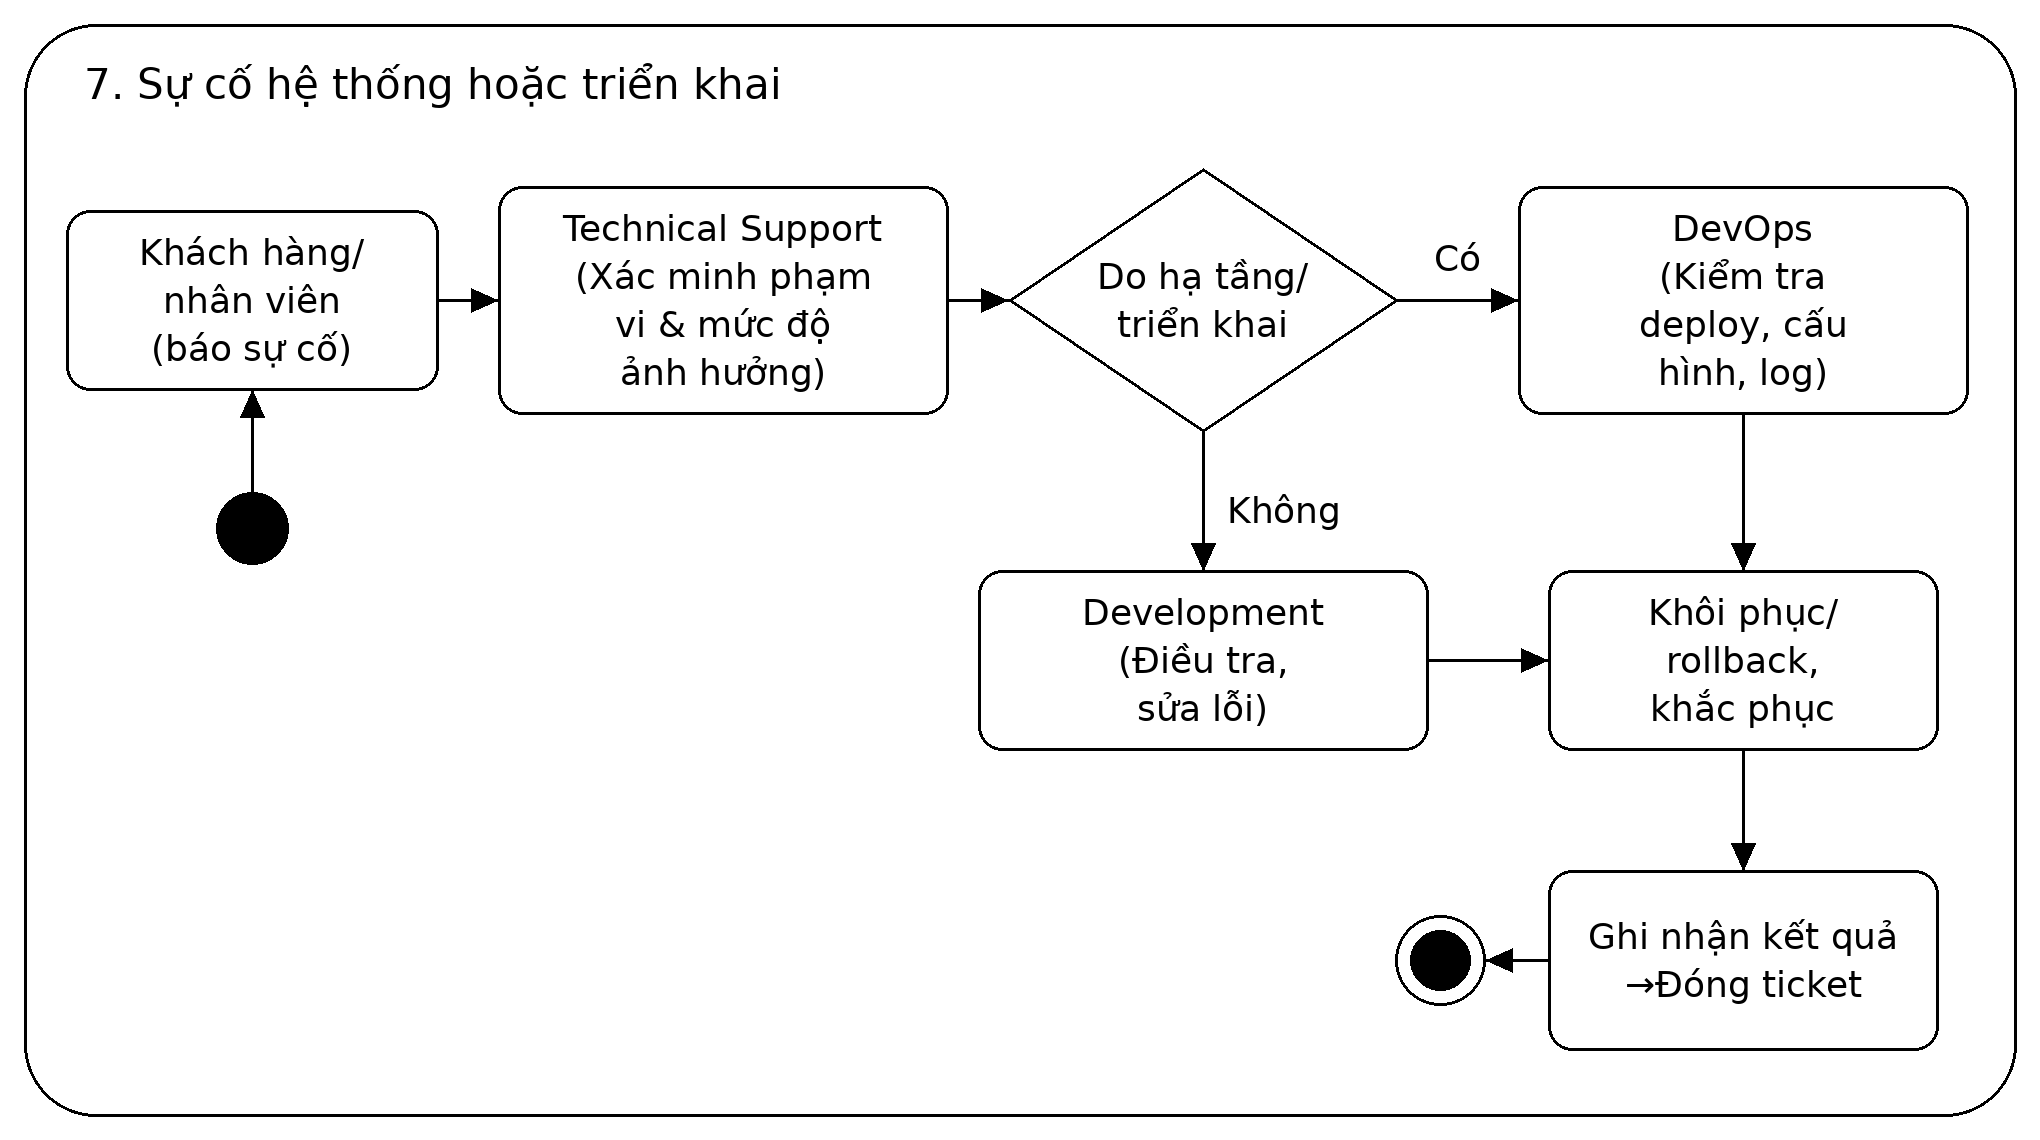

The diagram above was exported from draw.io. Its source (the exported page's mxGraphModel, read from the mxfile embedded in the PNG):
<mxGraphModel dx="680" dy="380" grid="0" gridSize="10" guides="1" tooltips="1" connect="1" arrows="1" fold="1" page="1" pageScale="1" pageWidth="680" pageHeight="380" math="0" shadow="0" background="#ffffff">
  <root>
    <mxCell id="0" />
    <mxCell id="1" parent="0" />
    <mxCell id="frame" value="" style="rounded=1;absoluteArcSize=1;arcSize=24;whiteSpace=wrap;html=1;fillColor=none;strokeColor=#000000;" vertex="1" parent="1">
      <mxGeometry x="8" y="8" width="664" height="364" as="geometry" />
    </mxCell>
    <mxCell id="title" value="7. Sự cố hệ thống hoặc triển khai" style="text;html=1;align=left;verticalAlign=middle;fontSize=14;fontColor=#000000;strokeColor=none;fillColor=none;spacingLeft=0;" vertex="1" parent="1">
      <mxGeometry x="28" y="16" width="420" height="24" as="geometry" />
    </mxCell>
    <mxCell id="start" value="" style="ellipse;html=1;fillColor=#000000;strokeColor=#000000;" vertex="1" parent="1">
      <mxGeometry x="72" y="164" width="24" height="24" as="geometry" />
    </mxCell>
    <mxCell id="kh" value="Khách hàng/&lt;br&gt;nhân viên&lt;br&gt;(báo sự cố)" style="rounded=1;absoluteArcSize=1;arcSize=16;whiteSpace=wrap;html=1;fillColor=#FFFFFF;strokeColor=#000000;fontColor=#000000;fontSize=12;align=center;verticalAlign=middle;" vertex="1" parent="1">
      <mxGeometry x="22" y="70" width="124" height="60" as="geometry" />
    </mxCell>
    <mxCell id="ts" value="Technical Support&lt;br&gt;(Xác minh phạm&lt;br&gt;vi &amp; mức độ&lt;br&gt;ảnh hưởng)" style="rounded=1;absoluteArcSize=1;arcSize=16;whiteSpace=wrap;html=1;fillColor=#FFFFFF;strokeColor=#000000;fontColor=#000000;fontSize=12;align=center;verticalAlign=middle;" vertex="1" parent="1">
      <mxGeometry x="166" y="62" width="150" height="76" as="geometry" />
    </mxCell>
    <mxCell id="d1" value="Do hạ tầng/&lt;br&gt;triển khai" style="rhombus;whiteSpace=wrap;html=1;fillColor=#FFFFFF;strokeColor=#000000;fontColor=#000000;fontSize=12;align=center;verticalAlign=middle;" vertex="1" parent="1">
      <mxGeometry x="336" y="56" width="130" height="88" as="geometry" />
    </mxCell>
    <mxCell id="ops" value="DevOps&lt;br&gt;(Kiểm tra&lt;br&gt;deploy, cấu&lt;br&gt;hình, log)" style="rounded=1;absoluteArcSize=1;arcSize=16;whiteSpace=wrap;html=1;fillColor=#FFFFFF;strokeColor=#000000;fontColor=#000000;fontSize=12;align=center;verticalAlign=middle;" vertex="1" parent="1">
      <mxGeometry x="506" y="62" width="150" height="76" as="geometry" />
    </mxCell>
    <mxCell id="dev" value="Development&lt;br&gt;(Điều tra,&lt;br&gt;sửa lỗi)" style="rounded=1;absoluteArcSize=1;arcSize=16;whiteSpace=wrap;html=1;fillColor=#FFFFFF;strokeColor=#000000;fontColor=#000000;fontSize=12;align=center;verticalAlign=middle;" vertex="1" parent="1">
      <mxGeometry x="326" y="190" width="150" height="60" as="geometry" />
    </mxCell>
    <mxCell id="kp" value="Khôi phục/&lt;br&gt;rollback,&lt;br&gt;khắc phục" style="rounded=1;absoluteArcSize=1;arcSize=16;whiteSpace=wrap;html=1;fillColor=#FFFFFF;strokeColor=#000000;fontColor=#000000;fontSize=12;align=center;verticalAlign=middle;" vertex="1" parent="1">
      <mxGeometry x="516" y="190" width="130" height="60" as="geometry" />
    </mxCell>
    <mxCell id="gn" value="Ghi nhận kết quả&lt;br&gt;→Đóng ticket" style="rounded=1;absoluteArcSize=1;arcSize=16;whiteSpace=wrap;html=1;fillColor=#FFFFFF;strokeColor=#000000;fontColor=#000000;fontSize=12;align=center;verticalAlign=middle;" vertex="1" parent="1">
      <mxGeometry x="516" y="290" width="130" height="60" as="geometry" />
    </mxCell>
    <mxCell id="end" value="" style="ellipse;html=1;shape=endState;fillColor=#000000;strokeColor=#000000;" vertex="1" parent="1">
      <mxGeometry x="465" y="305" width="30" height="30" as="geometry" />
    </mxCell>
    <mxCell id="l1" value="Có" style="text;html=1;align=center;verticalAlign=middle;fontSize=12;fontColor=#000000;strokeColor=none;fillColor=none;spacingLeft=0;spacingRight=0;" vertex="1" parent="1">
      <mxGeometry x="466" y="76" width="40" height="20" as="geometry" />
    </mxCell>
    <mxCell id="l2" value="Không" style="text;html=1;align=left;verticalAlign=middle;fontSize=12;fontColor=#000000;strokeColor=none;fillColor=none;spacingLeft=0;spacingRight=0;" vertex="1" parent="1">
      <mxGeometry x="409" y="160" width="50" height="20" as="geometry" />
    </mxCell>
    <mxCell id="e1" style="edgeStyle=orthogonalEdgeStyle;rounded=0;html=1;endArrow=classic;endFill=1;strokeColor=#000000;exitX=0.5;exitY=0.0;exitDx=0;exitDy=0;entryX=0.5;entryY=1.0;entryDx=0;entryDy=0;" edge="1" parent="1" source="start" target="kh">
      <mxGeometry relative="1" as="geometry" />
    </mxCell>
    <mxCell id="e2" style="edgeStyle=orthogonalEdgeStyle;rounded=0;html=1;endArrow=classic;endFill=1;strokeColor=#000000;exitX=1.0;exitY=0.5;exitDx=0;exitDy=0;entryX=0.0;entryY=0.5;entryDx=0;entryDy=0;" edge="1" parent="1" source="kh" target="ts">
      <mxGeometry relative="1" as="geometry" />
    </mxCell>
    <mxCell id="e3" style="edgeStyle=orthogonalEdgeStyle;rounded=0;html=1;endArrow=classic;endFill=1;strokeColor=#000000;exitX=1.0;exitY=0.5;exitDx=0;exitDy=0;entryX=0.0;entryY=0.5;entryDx=0;entryDy=0;" edge="1" parent="1" source="ts" target="d1">
      <mxGeometry relative="1" as="geometry" />
    </mxCell>
    <mxCell id="e4" style="edgeStyle=orthogonalEdgeStyle;rounded=0;html=1;endArrow=classic;endFill=1;strokeColor=#000000;exitX=1.0;exitY=0.5;exitDx=0;exitDy=0;entryX=0.0;entryY=0.5;entryDx=0;entryDy=0;" edge="1" parent="1" source="d1" target="ops">
      <mxGeometry relative="1" as="geometry" />
    </mxCell>
    <mxCell id="e5" style="edgeStyle=orthogonalEdgeStyle;rounded=0;html=1;endArrow=classic;endFill=1;strokeColor=#000000;exitX=0.5;exitY=1.0;exitDx=0;exitDy=0;entryX=0.5;entryY=0.0;entryDx=0;entryDy=0;" edge="1" parent="1" source="d1" target="dev">
      <mxGeometry relative="1" as="geometry" />
    </mxCell>
    <mxCell id="e6" style="edgeStyle=orthogonalEdgeStyle;rounded=0;html=1;endArrow=classic;endFill=1;strokeColor=#000000;exitX=0.5;exitY=1.0;exitDx=0;exitDy=0;entryX=0.5;entryY=0.0;entryDx=0;entryDy=0;" edge="1" parent="1" source="ops" target="kp">
      <mxGeometry relative="1" as="geometry" />
    </mxCell>
    <mxCell id="e7" style="edgeStyle=orthogonalEdgeStyle;rounded=0;html=1;endArrow=classic;endFill=1;strokeColor=#000000;exitX=1.0;exitY=0.5;exitDx=0;exitDy=0;entryX=0.0;entryY=0.5;entryDx=0;entryDy=0;" edge="1" parent="1" source="dev" target="kp">
      <mxGeometry relative="1" as="geometry" />
    </mxCell>
    <mxCell id="e8" style="edgeStyle=orthogonalEdgeStyle;rounded=0;html=1;endArrow=classic;endFill=1;strokeColor=#000000;exitX=0.5;exitY=1.0;exitDx=0;exitDy=0;entryX=0.5;entryY=0.0;entryDx=0;entryDy=0;" edge="1" parent="1" source="kp" target="gn">
      <mxGeometry relative="1" as="geometry" />
    </mxCell>
    <mxCell id="e9" style="edgeStyle=orthogonalEdgeStyle;rounded=0;html=1;endArrow=classic;endFill=1;strokeColor=#000000;exitX=0.0;exitY=0.5;exitDx=0;exitDy=0;entryX=1.0;entryY=0.5;entryDx=0;entryDy=0;" edge="1" parent="1" source="gn" target="end">
      <mxGeometry relative="1" as="geometry" />
    </mxCell>
  </root>
</mxGraphModel>